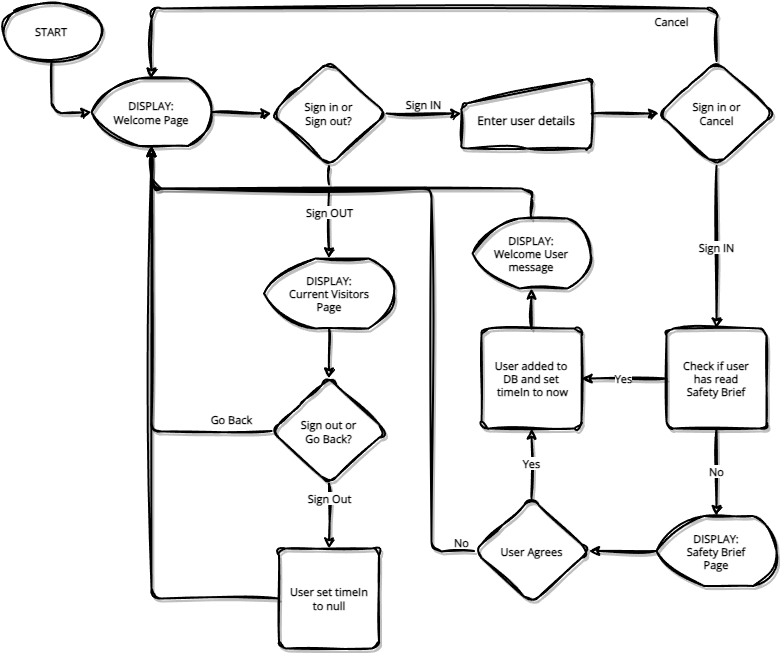

The diagram above was exported from draw.io. Its source (the exported page's mxGraphModel, read from the mxfile embedded in the PNG):
<mxGraphModel dx="1100" dy="695" grid="1" gridSize="10" guides="1" tooltips="1" connect="1" arrows="1" fold="1" page="1" pageScale="1" pageWidth="827" pageHeight="1169" math="0" shadow="0">
  <root>
    <mxCell id="0" />
    <mxCell id="1" parent="0" />
    <mxCell id="9" style="edgeStyle=none;html=1;exitX=1;exitY=0.5;exitDx=0;exitDy=0;exitPerimeter=0;entryX=0;entryY=0.5;entryDx=0;entryDy=0;strokeWidth=2;shadow=1;sketch=1;curveFitting=1;jiggle=2;fontFamily=Open Sans;fontStyle=1;fontSource=https%3A%2F%2Ffonts.googleapis.com%2Fcss%3Ffamily%3DOpen%2BSans;align=center;labelBorderColor=none;" edge="1" parent="1" source="45" target="26">
      <mxGeometry relative="1" as="geometry">
        <mxPoint x="230" y="145" as="sourcePoint" />
        <mxPoint x="300" y="145" as="targetPoint" />
      </mxGeometry>
    </mxCell>
    <mxCell id="11" value="Sign IN" style="edgeStyle=none;html=1;exitX=1;exitY=0.5;exitDx=0;exitDy=0;entryX=0;entryY=0.5;entryDx=0;entryDy=0;strokeWidth=2;fontFamily=Open Sans;labelPosition=center;verticalLabelPosition=top;align=center;verticalAlign=bottom;shadow=1;sketch=1;curveFitting=1;jiggle=2;fontStyle=1;fontSource=https%3A%2F%2Ffonts.googleapis.com%2Fcss%3Ffamily%3DOpen%2BSans;labelBorderColor=none;" edge="1" parent="1" source="26" target="10">
      <mxGeometry relative="1" as="geometry">
        <mxPoint x="410" y="145" as="sourcePoint" />
      </mxGeometry>
    </mxCell>
    <mxCell id="13" style="edgeStyle=none;html=1;exitX=1;exitY=0.5;exitDx=0;exitDy=0;entryX=0;entryY=0.5;entryDx=0;entryDy=0;strokeWidth=2;shadow=1;sketch=1;curveFitting=1;jiggle=2;fontFamily=Open Sans;fontStyle=1;fontSource=https%3A%2F%2Ffonts.googleapis.com%2Fcss%3Ffamily%3DOpen%2BSans;align=center;labelBorderColor=none;" edge="1" parent="1" source="10" target="28">
      <mxGeometry relative="1" as="geometry">
        <mxPoint x="690" y="145" as="targetPoint" />
      </mxGeometry>
    </mxCell>
    <mxCell id="10" value="&lt;br&gt;Enter user details" style="html=1;strokeWidth=2;shape=manualInput;whiteSpace=wrap;rounded=1;size=26;arcSize=11;shadow=1;sketch=1;verticalAlign=middle;labelPosition=center;verticalLabelPosition=middle;align=center;fontFamily=Open Sans;curveFitting=1;jiggle=2;fontStyle=1;fontSource=https%3A%2F%2Ffonts.googleapis.com%2Fcss%3Ffamily%3DOpen%2BSans;labelBorderColor=none;gradientColor=none;fillStyle=auto;fillColor=none;" vertex="1" parent="1">
      <mxGeometry x="490" y="110" width="130" height="70" as="geometry" />
    </mxCell>
    <mxCell id="15" value="Cancel" style="edgeStyle=none;html=1;exitX=0.5;exitY=0;exitDx=0;exitDy=0;entryX=0.5;entryY=0;entryDx=0;entryDy=0;entryPerimeter=0;strokeWidth=2;verticalAlign=top;labelPosition=center;verticalLabelPosition=bottom;align=center;shadow=1;sketch=1;curveFitting=1;jiggle=2;fontFamily=Open Sans;fontStyle=1;fontSource=https%3A%2F%2Ffonts.googleapis.com%2Fcss%3Ffamily%3DOpen%2BSans;labelBorderColor=none;" edge="1" parent="1" source="28" target="45">
      <mxGeometry x="-0.7164" relative="1" as="geometry">
        <mxPoint x="745" y="92.5" as="sourcePoint" />
        <mxPoint x="175" y="110" as="targetPoint" />
        <Array as="points">
          <mxPoint x="745" y="40" />
          <mxPoint x="180" y="40" />
        </Array>
        <mxPoint as="offset" />
      </mxGeometry>
    </mxCell>
    <mxCell id="19" value="Sign IN" style="edgeStyle=none;shape=connector;rounded=1;html=1;exitX=0.5;exitY=1;exitDx=0;exitDy=0;entryX=0.5;entryY=0;entryDx=0;entryDy=0;labelBackgroundColor=default;strokeWidth=2;fontFamily=Open Sans;fontSize=11;fontColor=default;endArrow=classic;verticalAlign=middle;labelPosition=center;verticalLabelPosition=middle;align=center;horizontal=1;shadow=1;sketch=1;curveFitting=1;jiggle=2;fontStyle=1;fontSource=https%3A%2F%2Ffonts.googleapis.com%2Fcss%3Ffamily%3DOpen%2BSans;labelBorderColor=none;" edge="1" parent="1" source="28" target="18">
      <mxGeometry relative="1" as="geometry">
        <mxPoint x="745" y="197.5" as="sourcePoint" />
      </mxGeometry>
    </mxCell>
    <mxCell id="21" value="Yes" style="edgeStyle=none;shape=connector;rounded=1;html=1;exitX=0;exitY=0.5;exitDx=0;exitDy=0;entryX=1;entryY=0.5;entryDx=0;entryDy=0;labelBackgroundColor=default;strokeWidth=2;fontFamily=Open Sans;fontSize=11;fontColor=default;endArrow=classic;shadow=1;sketch=1;curveFitting=1;jiggle=2;fontStyle=1;fontSource=https%3A%2F%2Ffonts.googleapis.com%2Fcss%3Ffamily%3DOpen%2BSans;align=center;labelBorderColor=none;" edge="1" parent="1" source="18" target="20">
      <mxGeometry relative="1" as="geometry" />
    </mxCell>
    <mxCell id="23" value="No" style="edgeStyle=none;shape=connector;rounded=1;html=1;exitX=0.5;exitY=1;exitDx=0;exitDy=0;entryX=0.5;entryY=0;entryDx=0;entryDy=0;entryPerimeter=0;labelBackgroundColor=default;strokeWidth=2;fontFamily=Open Sans;fontSize=11;fontColor=default;endArrow=classic;spacingTop=0;spacingLeft=0;spacingRight=0;spacingBottom=0;spacing=2;jumpSize=6;jumpStyle=gap;endSize=6;shadow=1;sketch=1;curveFitting=1;jiggle=2;fontStyle=1;fontSource=https%3A%2F%2Ffonts.googleapis.com%2Fcss%3Ffamily%3DOpen%2BSans;align=center;labelBorderColor=none;" edge="1" parent="1" source="18" target="22">
      <mxGeometry relative="1" as="geometry" />
    </mxCell>
    <mxCell id="18" value="Check if user &lt;br&gt;has read &lt;br&gt;Safety Brief" style="rounded=1;whiteSpace=wrap;html=1;absoluteArcSize=1;arcSize=14;strokeWidth=2;shadow=1;fontFamily=Open Sans;fontSize=11;sketch=1;curveFitting=1;jiggle=2;fontStyle=1;fontSource=https%3A%2F%2Ffonts.googleapis.com%2Fcss%3Ffamily%3DOpen%2BSans;align=center;labelBorderColor=none;gradientColor=none;fillStyle=auto;fillColor=none;" vertex="1" parent="1">
      <mxGeometry x="695" y="360" width="100" height="100" as="geometry" />
    </mxCell>
    <mxCell id="30" style="edgeStyle=none;shape=connector;rounded=1;html=1;entryX=0.5;entryY=1;entryDx=0;entryDy=0;entryPerimeter=0;labelBackgroundColor=default;strokeWidth=2;fontFamily=Open Sans;fontSize=11;fontColor=default;endArrow=classic;exitX=0.5;exitY=0;exitDx=0;exitDy=0;exitPerimeter=0;shadow=1;sketch=1;curveFitting=1;jiggle=2;fontStyle=1;fontSource=https%3A%2F%2Ffonts.googleapis.com%2Fcss%3Ffamily%3DOpen%2BSans;align=center;labelBorderColor=none;" edge="1" parent="1" source="32" target="45">
      <mxGeometry relative="1" as="geometry">
        <mxPoint x="560" y="250" as="sourcePoint" />
        <mxPoint x="175" y="180" as="targetPoint" />
        <Array as="points">
          <mxPoint x="560" y="220" />
          <mxPoint x="180" y="220" />
        </Array>
      </mxGeometry>
    </mxCell>
    <mxCell id="33" style="edgeStyle=none;shape=connector;rounded=1;html=1;exitX=0.5;exitY=0;exitDx=0;exitDy=0;entryX=0.5;entryY=1;entryDx=0;entryDy=0;entryPerimeter=0;labelBackgroundColor=default;strokeWidth=2;fontFamily=Open Sans;fontSize=11;fontColor=default;endArrow=classic;shadow=1;sketch=1;curveFitting=1;jiggle=2;fontStyle=1;fontSource=https%3A%2F%2Ffonts.googleapis.com%2Fcss%3Ffamily%3DOpen%2BSans;align=center;labelBorderColor=none;" edge="1" parent="1" source="20" target="32">
      <mxGeometry relative="1" as="geometry" />
    </mxCell>
    <mxCell id="20" value="User added to&lt;br&gt;DB and set&lt;br&gt;&amp;nbsp;timeIn&amp;nbsp;to now" style="rounded=1;whiteSpace=wrap;html=1;absoluteArcSize=1;arcSize=14;strokeWidth=2;shadow=1;fontFamily=Open Sans;fontSize=11;perimeterSpacing=0;sketch=1;curveFitting=1;jiggle=2;fontStyle=1;fontSource=https%3A%2F%2Ffonts.googleapis.com%2Fcss%3Ffamily%3DOpen%2BSans;align=center;labelBorderColor=none;gradientColor=none;fillStyle=auto;fillColor=none;" vertex="1" parent="1">
      <mxGeometry x="510" y="360" width="100" height="100" as="geometry" />
    </mxCell>
    <mxCell id="25" value="" style="edgeStyle=none;shape=connector;rounded=1;html=1;labelBackgroundColor=default;strokeWidth=2;fontFamily=Open Sans;fontSize=11;fontColor=default;endArrow=classic;shadow=1;sketch=1;curveFitting=1;jiggle=2;fontStyle=1;fontSource=https%3A%2F%2Ffonts.googleapis.com%2Fcss%3Ffamily%3DOpen%2BSans;align=center;labelBorderColor=none;" edge="1" parent="1" source="22" target="24">
      <mxGeometry relative="1" as="geometry" />
    </mxCell>
    <mxCell id="22" value="DISPLAY:&lt;br&gt;Safety Brief &lt;br&gt;Page" style="strokeWidth=2;html=1;shape=mxgraph.flowchart.display;whiteSpace=wrap;rounded=1;shadow=1;fontFamily=Open Sans;fontSize=11;sketch=1;curveFitting=1;jiggle=2;fontStyle=1;fontSource=https%3A%2F%2Ffonts.googleapis.com%2Fcss%3Ffamily%3DOpen%2BSans;align=center;labelBorderColor=none;gradientColor=none;fillStyle=auto;fillColor=none;" vertex="1" parent="1">
      <mxGeometry x="685" y="547.5" width="120" height="70" as="geometry" />
    </mxCell>
    <mxCell id="29" value="Yes" style="edgeStyle=none;shape=connector;rounded=1;html=1;exitX=0.5;exitY=0;exitDx=0;exitDy=0;entryX=0.5;entryY=1;entryDx=0;entryDy=0;labelBackgroundColor=default;strokeWidth=2;fontFamily=Open Sans;fontSize=11;fontColor=default;endArrow=classic;shadow=1;sketch=1;curveFitting=1;jiggle=2;fontStyle=1;fontSource=https%3A%2F%2Ffonts.googleapis.com%2Fcss%3Ffamily%3DOpen%2BSans;align=center;labelBorderColor=none;" edge="1" parent="1" source="24" target="20">
      <mxGeometry relative="1" as="geometry" />
    </mxCell>
    <mxCell id="43" value="No" style="edgeStyle=none;shape=connector;rounded=1;html=1;exitX=0;exitY=0.5;exitDx=0;exitDy=0;entryX=0.5;entryY=1;entryDx=0;entryDy=0;entryPerimeter=0;labelBackgroundColor=default;strokeWidth=2;fontFamily=Open Sans;fontSize=11;fontColor=default;endArrow=classic;spacingLeft=0;targetPerimeterSpacing=0;jumpStyle=none;labelPosition=center;verticalLabelPosition=top;align=center;verticalAlign=bottom;shadow=1;sketch=1;curveFitting=1;jiggle=2;fontStyle=1;fontSource=https%3A%2F%2Ffonts.googleapis.com%2Fcss%3Ffamily%3DOpen%2BSans;labelBorderColor=none;" edge="1" parent="1" source="24" target="45">
      <mxGeometry x="-0.9658" relative="1" as="geometry">
        <mxPoint x="175" y="180" as="targetPoint" />
        <Array as="points">
          <mxPoint x="460" y="583" />
          <mxPoint x="460" y="220" />
          <mxPoint x="180" y="220" />
        </Array>
        <mxPoint as="offset" />
      </mxGeometry>
    </mxCell>
    <mxCell id="24" value="User Agrees" style="rhombus;whiteSpace=wrap;html=1;fontSize=11;fontFamily=Open Sans;strokeWidth=2;rounded=1;shadow=1;sketch=1;curveFitting=1;jiggle=2;fontStyle=1;fontSource=https%3A%2F%2Ffonts.googleapis.com%2Fcss%3Ffamily%3DOpen%2BSans;align=center;labelBorderColor=none;gradientColor=none;fillStyle=auto;fillColor=none;" vertex="1" parent="1">
      <mxGeometry x="502.5" y="530" width="115" height="105" as="geometry" />
    </mxCell>
    <mxCell id="35" value="Sign OUT" style="edgeStyle=none;shape=connector;rounded=1;html=1;exitX=0.5;exitY=1;exitDx=0;exitDy=0;entryX=0.5;entryY=0;entryDx=0;entryDy=0;entryPerimeter=0;labelBackgroundColor=default;strokeWidth=2;fontFamily=Open Sans;fontSize=11;fontColor=default;endArrow=classic;jumpStyle=gap;shadow=1;sketch=1;curveFitting=1;jiggle=2;fontStyle=1;fontSource=https%3A%2F%2Ffonts.googleapis.com%2Fcss%3Ffamily%3DOpen%2BSans;align=center;labelBorderColor=none;" edge="1" parent="1" source="26" target="34">
      <mxGeometry relative="1" as="geometry" />
    </mxCell>
    <mxCell id="26" value="Sign in or&lt;br&gt;Sign out?" style="rhombus;whiteSpace=wrap;html=1;fontSize=11;fontFamily=Open Sans;strokeWidth=2;rounded=1;shadow=1;sketch=1;curveFitting=1;jiggle=2;fontStyle=1;fontSource=https%3A%2F%2Ffonts.googleapis.com%2Fcss%3Ffamily%3DOpen%2BSans;align=center;labelBorderColor=none;gradientColor=none;fillStyle=auto;fillColor=none;" vertex="1" parent="1">
      <mxGeometry x="300" y="92.5" width="115" height="105" as="geometry" />
    </mxCell>
    <mxCell id="28" value="Sign in or&lt;br&gt;Cancel" style="rhombus;whiteSpace=wrap;html=1;fontSize=11;fontFamily=Open Sans;strokeWidth=2;rounded=1;shadow=1;sketch=1;curveFitting=1;jiggle=2;fontStyle=1;fontSource=https%3A%2F%2Ffonts.googleapis.com%2Fcss%3Ffamily%3DOpen%2BSans;align=center;labelBorderColor=none;gradientColor=none;fillStyle=auto;fillColor=none;" vertex="1" parent="1">
      <mxGeometry x="687.5" y="92.5" width="115" height="105" as="geometry" />
    </mxCell>
    <mxCell id="32" value="DISPLAY:&lt;br&gt;Welcome User&lt;br&gt;message" style="strokeWidth=2;html=1;shape=mxgraph.flowchart.display;whiteSpace=wrap;rounded=1;shadow=1;fontFamily=Open Sans;fontSize=11;sketch=1;curveFitting=1;jiggle=2;fontStyle=1;fontSource=https%3A%2F%2Ffonts.googleapis.com%2Fcss%3Ffamily%3DOpen%2BSans;align=center;labelBorderColor=none;gradientColor=none;fillStyle=auto;fillColor=none;" vertex="1" parent="1">
      <mxGeometry x="501" y="250" width="118" height="70" as="geometry" />
    </mxCell>
    <mxCell id="38" style="edgeStyle=none;shape=connector;rounded=1;html=1;exitX=0.5;exitY=1;exitDx=0;exitDy=0;exitPerimeter=0;entryX=0.5;entryY=0;entryDx=0;entryDy=0;labelBackgroundColor=default;strokeWidth=2;fontFamily=Open Sans;fontSize=11;fontColor=default;endArrow=classic;shadow=1;sketch=1;curveFitting=1;jiggle=2;fontStyle=1;fontSource=https%3A%2F%2Ffonts.googleapis.com%2Fcss%3Ffamily%3DOpen%2BSans;align=center;labelBorderColor=none;" edge="1" parent="1" source="34" target="37">
      <mxGeometry relative="1" as="geometry" />
    </mxCell>
    <mxCell id="34" value="DISPLAY:&lt;br&gt;Current Visitors&lt;br&gt;Page" style="strokeWidth=2;html=1;shape=mxgraph.flowchart.display;whiteSpace=wrap;rounded=1;shadow=1;fontFamily=Open Sans;fontSize=11;sketch=1;curveFitting=1;jiggle=2;fontStyle=1;fontSource=https%3A%2F%2Ffonts.googleapis.com%2Fcss%3Ffamily%3DOpen%2BSans;align=center;labelBorderColor=none;gradientColor=none;fillStyle=auto;fillColor=none;" vertex="1" parent="1">
      <mxGeometry x="292.5" y="290" width="130" height="70" as="geometry" />
    </mxCell>
    <mxCell id="39" value="Go Back" style="edgeStyle=none;shape=connector;rounded=1;html=1;exitX=0;exitY=0.5;exitDx=0;exitDy=0;entryX=0.5;entryY=1;entryDx=0;entryDy=0;entryPerimeter=0;labelBackgroundColor=default;strokeWidth=2;fontFamily=Open Sans;fontSize=11;fontColor=default;endArrow=classic;spacingBottom=0;labelPosition=center;verticalLabelPosition=top;align=center;verticalAlign=bottom;shadow=1;sketch=1;curveFitting=1;jiggle=2;fontStyle=1;fontSource=https%3A%2F%2Ffonts.googleapis.com%2Fcss%3Ffamily%3DOpen%2BSans;labelBorderColor=none;" edge="1" parent="1" source="37" target="45">
      <mxGeometry x="-0.804" y="-3" relative="1" as="geometry">
        <mxPoint x="175" y="180" as="targetPoint" />
        <Array as="points">
          <mxPoint x="180" y="463" />
        </Array>
        <mxPoint as="offset" />
      </mxGeometry>
    </mxCell>
    <mxCell id="41" value="Sign Out" style="edgeStyle=none;shape=connector;rounded=1;html=1;exitX=0.5;exitY=1;exitDx=0;exitDy=0;entryX=0.5;entryY=0;entryDx=0;entryDy=0;labelBackgroundColor=default;strokeWidth=2;fontFamily=Open Sans;fontSize=11;fontColor=default;endArrow=classic;shadow=1;sketch=1;curveFitting=1;jiggle=2;fontStyle=1;fontSource=https%3A%2F%2Ffonts.googleapis.com%2Fcss%3Ffamily%3DOpen%2BSans;align=center;labelBorderColor=none;" edge="1" parent="1" source="37" target="40">
      <mxGeometry x="-0.5385" relative="1" as="geometry">
        <mxPoint as="offset" />
      </mxGeometry>
    </mxCell>
    <mxCell id="37" value="Sign out or&lt;br&gt;Go Back?" style="rhombus;whiteSpace=wrap;html=1;fontSize=11;fontFamily=Open Sans;strokeWidth=2;rounded=1;shadow=1;sketch=1;curveFitting=1;jiggle=2;fontStyle=1;fontSource=https%3A%2F%2Ffonts.googleapis.com%2Fcss%3Ffamily%3DOpen%2BSans;align=center;labelBorderColor=none;gradientColor=none;fillStyle=auto;fillColor=none;" vertex="1" parent="1">
      <mxGeometry x="300" y="410" width="115" height="105" as="geometry" />
    </mxCell>
    <mxCell id="42" style="edgeStyle=none;shape=connector;rounded=1;html=1;exitX=0;exitY=0.5;exitDx=0;exitDy=0;entryX=0.5;entryY=1;entryDx=0;entryDy=0;entryPerimeter=0;labelBackgroundColor=default;strokeWidth=2;fontFamily=Open Sans;fontSize=11;fontColor=default;endArrow=classic;shadow=1;sketch=1;curveFitting=1;jiggle=2;fontStyle=1;fontSource=https%3A%2F%2Ffonts.googleapis.com%2Fcss%3Ffamily%3DOpen%2BSans;align=center;labelBorderColor=none;" edge="1" parent="1" source="40" target="45">
      <mxGeometry relative="1" as="geometry">
        <mxPoint x="175" y="180" as="targetPoint" />
        <Array as="points">
          <mxPoint x="180" y="630" />
        </Array>
      </mxGeometry>
    </mxCell>
    <mxCell id="40" value="User set timeIn &lt;br&gt;to null" style="rounded=1;whiteSpace=wrap;html=1;absoluteArcSize=1;arcSize=14;strokeWidth=2;shadow=1;fontFamily=Open Sans;fontSize=11;sketch=1;curveFitting=1;jiggle=2;fontStyle=1;fontSource=https%3A%2F%2Ffonts.googleapis.com%2Fcss%3Ffamily%3DOpen%2BSans;align=center;labelBorderColor=none;gradientColor=none;fillStyle=auto;fillColor=none;" vertex="1" parent="1">
      <mxGeometry x="307.5" y="580" width="100" height="100" as="geometry" />
    </mxCell>
    <mxCell id="46" style="edgeStyle=none;shape=connector;rounded=1;jumpStyle=gap;html=1;exitX=0.5;exitY=1;exitDx=0;exitDy=0;exitPerimeter=0;entryX=0;entryY=0.5;entryDx=0;entryDy=0;entryPerimeter=0;labelBackgroundColor=default;strokeWidth=2;fontFamily=Open Sans;fontSize=11;fontColor=default;endArrow=classic;endSize=6;shadow=1;sketch=1;curveFitting=1;jiggle=2;fontStyle=1;fontSource=https%3A%2F%2Ffonts.googleapis.com%2Fcss%3Ffamily%3DOpen%2BSans;align=center;labelBorderColor=none;" edge="1" parent="1" source="44" target="45">
      <mxGeometry relative="1" as="geometry">
        <Array as="points">
          <mxPoint x="80" y="145" />
        </Array>
      </mxGeometry>
    </mxCell>
    <mxCell id="44" value="START" style="strokeWidth=2;html=1;shape=mxgraph.flowchart.start_1;whiteSpace=wrap;rounded=1;shadow=1;fontFamily=Open Sans;fontSize=11;sketch=1;curveFitting=1;jiggle=2;fontStyle=1;fontSource=https%3A%2F%2Ffonts.googleapis.com%2Fcss%3Ffamily%3DOpen%2BSans;align=center;labelBorderColor=none;gradientColor=none;fillStyle=auto;fillColor=none;" vertex="1" parent="1">
      <mxGeometry x="30" y="32.5" width="100" height="60" as="geometry" />
    </mxCell>
    <mxCell id="45" value="DISPLAY:&lt;br&gt;Welcome Page" style="strokeWidth=2;html=1;shape=mxgraph.flowchart.display;whiteSpace=wrap;rounded=1;shadow=1;fontFamily=Open Sans;fontSize=11;sketch=1;curveFitting=1;jiggle=2;fontStyle=1;fontSource=https%3A%2F%2Ffonts.googleapis.com%2Fcss%3Ffamily%3DOpen%2BSans;align=center;labelBorderColor=none;gradientColor=none;fillStyle=auto;fillColor=none;" vertex="1" parent="1">
      <mxGeometry x="120" y="110" width="120" height="67.5" as="geometry" />
    </mxCell>
  </root>
</mxGraphModel>